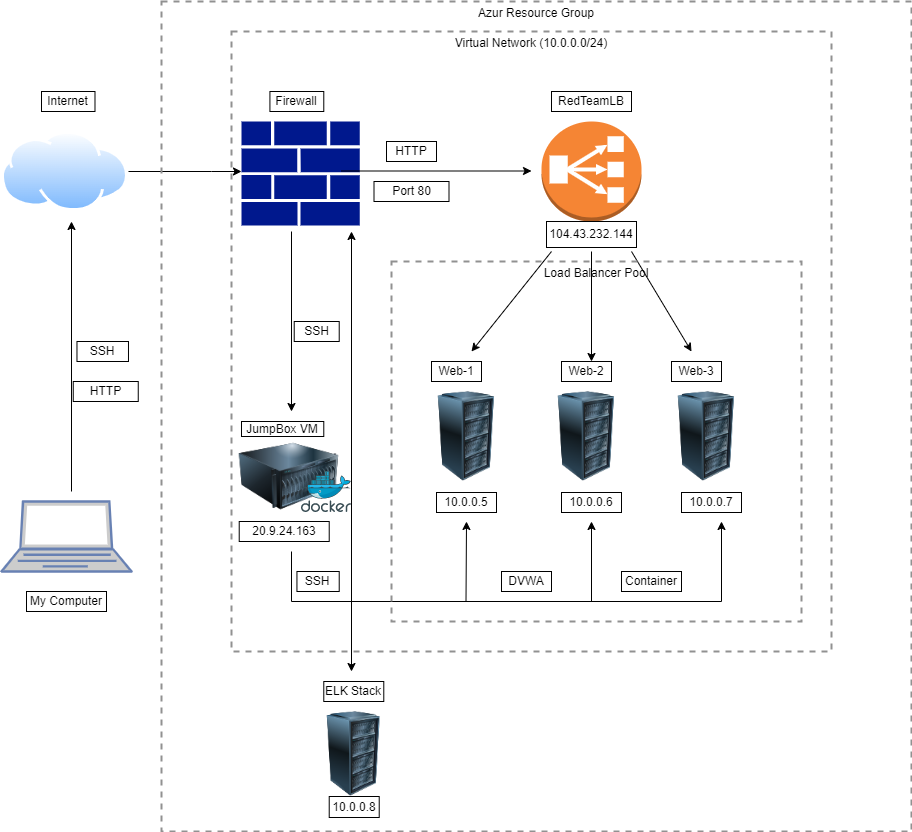

The diagram above was exported from draw.io. Its source (the exported page's mxGraphModel, read from the mxfile embedded in the PNG):
<mxGraphModel dx="782" dy="411" grid="1" gridSize="10" guides="1" tooltips="1" connect="1" arrows="1" fold="1" page="1" pageScale="1" pageWidth="1100" pageHeight="850" math="0" shadow="0">
  <root>
    <mxCell id="0" />
    <mxCell id="1" parent="0" />
    <mxCell id="QguW4875s4jcfEXFzLFv-2" value="" style="fontColor=#0066CC;verticalAlign=top;verticalLabelPosition=bottom;labelPosition=center;align=center;html=1;outlineConnect=0;fillColor=#CCCCCC;strokeColor=#6881B3;gradientColor=none;gradientDirection=north;strokeWidth=2;shape=mxgraph.networks.laptop;" parent="1" vertex="1">
      <mxGeometry x="30" y="510" width="130" height="70" as="geometry" />
    </mxCell>
    <mxCell id="7UJDCSYkPghbxqtrOec7-2" value="" style="edgeStyle=orthogonalEdgeStyle;rounded=0;orthogonalLoop=1;jettySize=auto;html=1;" parent="1" source="QguW4875s4jcfEXFzLFv-3" target="QguW4875s4jcfEXFzLFv-4" edge="1">
      <mxGeometry relative="1" as="geometry">
        <Array as="points">
          <mxPoint x="240" y="180" />
          <mxPoint x="240" y="180" />
        </Array>
      </mxGeometry>
    </mxCell>
    <mxCell id="QguW4875s4jcfEXFzLFv-3" value="" style="aspect=fixed;perimeter=ellipsePerimeter;html=1;align=center;shadow=0;dashed=0;spacingTop=3;image;image=img/lib/active_directory/internet_cloud.svg;" parent="1" vertex="1">
      <mxGeometry x="30" y="140" width="126.98" height="80" as="geometry" />
    </mxCell>
    <mxCell id="QguW4875s4jcfEXFzLFv-4" value="" style="sketch=0;aspect=fixed;pointerEvents=1;shadow=0;dashed=0;html=1;strokeColor=none;labelPosition=center;verticalLabelPosition=bottom;verticalAlign=top;align=center;fillColor=#00188D;shape=mxgraph.mscae.enterprise.firewall" parent="1" vertex="1">
      <mxGeometry x="270" y="130" width="118.17" height="104" as="geometry" />
    </mxCell>
    <mxCell id="QguW4875s4jcfEXFzLFv-5" value="" style="outlineConnect=0;dashed=0;verticalLabelPosition=bottom;verticalAlign=top;align=center;html=1;shape=mxgraph.aws3.classic_load_balancer;fillColor=#F58534;gradientColor=none;" parent="1" vertex="1">
      <mxGeometry x="570" y="130" width="100" height="100" as="geometry" />
    </mxCell>
    <mxCell id="QguW4875s4jcfEXFzLFv-6" value="" style="image;html=1;image=img/lib/clip_art/computers/Server_Rack_128x128.png" parent="1" vertex="1">
      <mxGeometry x="450" y="400" width="90" height="90" as="geometry" />
    </mxCell>
    <mxCell id="QguW4875s4jcfEXFzLFv-7" value="" style="image;html=1;image=img/lib/clip_art/computers/Server_Rack_128x128.png" parent="1" vertex="1">
      <mxGeometry x="570" y="400" width="90" height="90" as="geometry" />
    </mxCell>
    <mxCell id="QguW4875s4jcfEXFzLFv-8" value="" style="image;html=1;image=img/lib/clip_art/computers/Server_Rack_128x128.png" parent="1" vertex="1">
      <mxGeometry x="690" y="400" width="90" height="90" as="geometry" />
    </mxCell>
    <mxCell id="7UJDCSYkPghbxqtrOec7-1" value="" style="endArrow=classic;html=1;rounded=0;" parent="1" edge="1">
      <mxGeometry width="50" height="50" relative="1" as="geometry">
        <mxPoint x="100" y="500" as="sourcePoint" />
        <mxPoint x="100" y="230" as="targetPoint" />
      </mxGeometry>
    </mxCell>
    <mxCell id="7UJDCSYkPghbxqtrOec7-3" value="" style="endArrow=classic;html=1;rounded=0;" parent="1" edge="1">
      <mxGeometry width="50" height="50" relative="1" as="geometry">
        <mxPoint x="370" y="179.5" as="sourcePoint" />
        <mxPoint x="560" y="179.5" as="targetPoint" />
      </mxGeometry>
    </mxCell>
    <mxCell id="7UJDCSYkPghbxqtrOec7-4" value="" style="image;html=1;image=img/lib/clip_art/computers/Server_128x128.png" parent="1" vertex="1">
      <mxGeometry x="267.72" y="440" width="100" height="90" as="geometry" />
    </mxCell>
    <mxCell id="7UJDCSYkPghbxqtrOec7-5" value="" style="sketch=0;aspect=fixed;html=1;points=[];align=center;image;fontSize=12;image=img/lib/mscae/Docker.svg;" parent="1" vertex="1">
      <mxGeometry x="330" y="480" width="50" height="41" as="geometry" />
    </mxCell>
    <mxCell id="7UJDCSYkPghbxqtrOec7-6" value="20.9.24.163" style="rounded=0;whiteSpace=wrap;html=1;" parent="1" vertex="1">
      <mxGeometry x="267.72" y="530" width="90" height="20" as="geometry" />
    </mxCell>
    <mxCell id="7UJDCSYkPghbxqtrOec7-8" value="SSH" style="rounded=0;whiteSpace=wrap;html=1;" parent="1" vertex="1">
      <mxGeometry x="322.72" y="330" width="45" height="20" as="geometry" />
    </mxCell>
    <mxCell id="7UJDCSYkPghbxqtrOec7-9" value="" style="endArrow=none;html=1;rounded=0;" parent="1" edge="1">
      <mxGeometry width="50" height="50" relative="1" as="geometry">
        <mxPoint x="320" y="560" as="sourcePoint" />
        <mxPoint x="750" y="610" as="targetPoint" />
        <Array as="points">
          <mxPoint x="320" y="610" />
        </Array>
      </mxGeometry>
    </mxCell>
    <mxCell id="7UJDCSYkPghbxqtrOec7-10" value="" style="endArrow=classic;html=1;rounded=0;" parent="1" edge="1">
      <mxGeometry width="50" height="50" relative="1" as="geometry">
        <mxPoint x="580" y="260" as="sourcePoint" />
        <mxPoint x="500" y="360" as="targetPoint" />
      </mxGeometry>
    </mxCell>
    <mxCell id="7UJDCSYkPghbxqtrOec7-11" value="" style="endArrow=classic;html=1;rounded=0;" parent="1" edge="1">
      <mxGeometry width="50" height="50" relative="1" as="geometry">
        <mxPoint x="620" y="260" as="sourcePoint" />
        <mxPoint x="620" y="370" as="targetPoint" />
      </mxGeometry>
    </mxCell>
    <mxCell id="7UJDCSYkPghbxqtrOec7-12" value="" style="endArrow=classic;html=1;rounded=0;" parent="1" edge="1">
      <mxGeometry width="50" height="50" relative="1" as="geometry">
        <mxPoint x="660" y="260" as="sourcePoint" />
        <mxPoint x="720" y="360" as="targetPoint" />
      </mxGeometry>
    </mxCell>
    <mxCell id="7UJDCSYkPghbxqtrOec7-13" value="" style="endArrow=classic;html=1;rounded=0;" parent="1" edge="1">
      <mxGeometry width="50" height="50" relative="1" as="geometry">
        <mxPoint x="494.5" y="610" as="sourcePoint" />
        <mxPoint x="495" y="530" as="targetPoint" />
        <Array as="points" />
      </mxGeometry>
    </mxCell>
    <mxCell id="7UJDCSYkPghbxqtrOec7-15" value="" style="endArrow=classic;html=1;rounded=0;" parent="1" edge="1">
      <mxGeometry width="50" height="50" relative="1" as="geometry">
        <mxPoint x="620" y="610" as="sourcePoint" />
        <mxPoint x="620" y="530" as="targetPoint" />
      </mxGeometry>
    </mxCell>
    <mxCell id="7UJDCSYkPghbxqtrOec7-16" value="" style="endArrow=classic;html=1;rounded=0;" parent="1" edge="1">
      <mxGeometry width="50" height="50" relative="1" as="geometry">
        <mxPoint x="750" y="610" as="sourcePoint" />
        <mxPoint x="750" y="530" as="targetPoint" />
      </mxGeometry>
    </mxCell>
    <mxCell id="7UJDCSYkPghbxqtrOec7-17" value="Web-1" style="rounded=0;whiteSpace=wrap;html=1;" parent="1" vertex="1">
      <mxGeometry x="460" y="370" width="50" height="20" as="geometry" />
    </mxCell>
    <mxCell id="7UJDCSYkPghbxqtrOec7-18" value="Web-3" style="rounded=0;whiteSpace=wrap;html=1;" parent="1" vertex="1">
      <mxGeometry x="700" y="370" width="50" height="20" as="geometry" />
    </mxCell>
    <mxCell id="7UJDCSYkPghbxqtrOec7-19" value="Web-2" style="rounded=0;whiteSpace=wrap;html=1;" parent="1" vertex="1">
      <mxGeometry x="590" y="370" width="50" height="20" as="geometry" />
    </mxCell>
    <mxCell id="7UJDCSYkPghbxqtrOec7-20" style="edgeStyle=orthogonalEdgeStyle;rounded=0;orthogonalLoop=1;jettySize=auto;html=1;exitX=0.5;exitY=1;exitDx=0;exitDy=0;" parent="1" source="7UJDCSYkPghbxqtrOec7-19" target="7UJDCSYkPghbxqtrOec7-19" edge="1">
      <mxGeometry relative="1" as="geometry" />
    </mxCell>
    <mxCell id="7UJDCSYkPghbxqtrOec7-22" value="SSH" style="rounded=0;whiteSpace=wrap;html=1;" parent="1" vertex="1">
      <mxGeometry x="325.44000000000005" y="580" width="42.28" height="20" as="geometry" />
    </mxCell>
    <mxCell id="7UJDCSYkPghbxqtrOec7-23" value="DVWA" style="rounded=0;whiteSpace=wrap;html=1;" parent="1" vertex="1">
      <mxGeometry x="530" y="580" width="50" height="20" as="geometry" />
    </mxCell>
    <mxCell id="7UJDCSYkPghbxqtrOec7-25" value="Container" style="rounded=0;whiteSpace=wrap;html=1;" parent="1" vertex="1">
      <mxGeometry x="650" y="580" width="60" height="20" as="geometry" />
    </mxCell>
    <mxCell id="7UJDCSYkPghbxqtrOec7-26" value="My Computer" style="rounded=0;whiteSpace=wrap;html=1;" parent="1" vertex="1">
      <mxGeometry x="55" y="600" width="80" height="20" as="geometry" />
    </mxCell>
    <mxCell id="7UJDCSYkPghbxqtrOec7-27" value="Internet" style="rounded=0;whiteSpace=wrap;html=1;" parent="1" vertex="1">
      <mxGeometry x="70" y="100" width="53.49" height="20" as="geometry" />
    </mxCell>
    <mxCell id="7UJDCSYkPghbxqtrOec7-28" value="10.0.0.5" style="rounded=0;whiteSpace=wrap;html=1;" parent="1" vertex="1">
      <mxGeometry x="465" y="501" width="60" height="20" as="geometry" />
    </mxCell>
    <mxCell id="7UJDCSYkPghbxqtrOec7-29" value="10.0.0.6" style="rounded=0;whiteSpace=wrap;html=1;" parent="1" vertex="1">
      <mxGeometry x="590" y="501" width="60" height="20" as="geometry" />
    </mxCell>
    <mxCell id="7UJDCSYkPghbxqtrOec7-30" value="10.0.0.7" style="rounded=0;whiteSpace=wrap;html=1;" parent="1" vertex="1">
      <mxGeometry x="710" y="501" width="60" height="20" as="geometry" />
    </mxCell>
    <mxCell id="7UJDCSYkPghbxqtrOec7-31" value="RedTeamLB" style="rounded=0;whiteSpace=wrap;html=1;" parent="1" vertex="1">
      <mxGeometry x="580" y="100" width="80" height="20" as="geometry" />
    </mxCell>
    <mxCell id="7UJDCSYkPghbxqtrOec7-32" value="104.43.232.144" style="rounded=0;whiteSpace=wrap;html=1;" parent="1" vertex="1">
      <mxGeometry x="575" y="230" width="90" height="26" as="geometry" />
    </mxCell>
    <mxCell id="7UJDCSYkPghbxqtrOec7-34" value="Firewall" style="rounded=0;whiteSpace=wrap;html=1;" parent="1" vertex="1">
      <mxGeometry x="298.41999999999996" y="100" width="53.86" height="20" as="geometry" />
    </mxCell>
    <mxCell id="7UJDCSYkPghbxqtrOec7-35" value="SSH" style="rounded=0;whiteSpace=wrap;html=1;" parent="1" vertex="1">
      <mxGeometry x="105.47" y="350" width="51.51" height="20" as="geometry" />
    </mxCell>
    <mxCell id="7UJDCSYkPghbxqtrOec7-36" value="Load Balancer Pool" style="fontStyle=0;verticalAlign=top;align=center;spacingTop=-2;fillColor=none;rounded=0;whiteSpace=wrap;html=1;strokeColor=#919191;strokeWidth=2;dashed=1;container=1;collapsible=0;expand=0;recursiveResize=0;" parent="1" vertex="1">
      <mxGeometry x="420" y="270" width="410" height="360" as="geometry" />
    </mxCell>
    <mxCell id="7UJDCSYkPghbxqtrOec7-37" value="Azur Resource Group" style="fontStyle=0;verticalAlign=top;align=center;spacingTop=-2;fillColor=none;rounded=0;whiteSpace=wrap;html=1;strokeColor=#919191;strokeWidth=2;dashed=1;container=1;collapsible=0;expand=0;recursiveResize=0;" parent="7UJDCSYkPghbxqtrOec7-36" vertex="1">
      <mxGeometry x="-230" y="-260" width="750" height="830" as="geometry" />
    </mxCell>
    <mxCell id="7UJDCSYkPghbxqtrOec7-39" value="JumpBox VM" style="rounded=0;whiteSpace=wrap;html=1;" parent="1" vertex="1">
      <mxGeometry x="270" y="430" width="82.28" height="15" as="geometry" />
    </mxCell>
    <mxCell id="7UJDCSYkPghbxqtrOec7-40" value="HTTP" style="rounded=0;whiteSpace=wrap;html=1;" parent="1" vertex="1">
      <mxGeometry x="415" y="150" width="50" height="20" as="geometry" />
    </mxCell>
    <mxCell id="7UJDCSYkPghbxqtrOec7-41" value="Port 80" style="rounded=0;whiteSpace=wrap;html=1;" parent="1" vertex="1">
      <mxGeometry x="402.5" y="190" width="75" height="20" as="geometry" />
    </mxCell>
    <mxCell id="7UJDCSYkPghbxqtrOec7-42" value="HTTP" style="rounded=0;whiteSpace=wrap;html=1;" parent="1" vertex="1">
      <mxGeometry x="101.75" y="390" width="65" height="20" as="geometry" />
    </mxCell>
    <mxCell id="7UJDCSYkPghbxqtrOec7-44" value="" style="endArrow=classic;html=1;rounded=0;" parent="1" edge="1">
      <mxGeometry width="50" height="50" relative="1" as="geometry">
        <mxPoint x="320" y="240" as="sourcePoint" />
        <mxPoint x="320" y="420" as="targetPoint" />
      </mxGeometry>
    </mxCell>
    <mxCell id="6IM96vs1xUzjKr5VjPWi-2" value="Virtual Network (10.0.0.0/24)" style="fontStyle=0;verticalAlign=top;align=center;spacingTop=-2;fillColor=none;rounded=0;whiteSpace=wrap;html=1;strokeColor=#919191;strokeWidth=2;dashed=1;container=1;collapsible=0;expand=0;recursiveResize=0;" parent="1" vertex="1">
      <mxGeometry x="260" y="40" width="600" height="620" as="geometry" />
    </mxCell>
    <mxCell id="QxLzQNKLfS8kkOC3vaL7-3" value="ELK Stack" style="rounded=0;whiteSpace=wrap;html=1;" parent="1" vertex="1">
      <mxGeometry x="352.2799999999999" y="690" width="60" height="20" as="geometry" />
    </mxCell>
    <mxCell id="QxLzQNKLfS8kkOC3vaL7-4" value="10.0.0.8" style="rounded=0;whiteSpace=wrap;html=1;" parent="1" vertex="1">
      <mxGeometry x="357.71999999999997" y="805" width="50" height="21" as="geometry" />
    </mxCell>
    <mxCell id="QxLzQNKLfS8kkOC3vaL7-5" value="" style="image;html=1;image=img/lib/clip_art/computers/Server_Rack_128x128.png" parent="1" vertex="1">
      <mxGeometry x="337.28" y="720" width="90" height="85" as="geometry" />
    </mxCell>
    <mxCell id="tephjoWH49qNMf638ZKG-4" value="" style="endArrow=classic;startArrow=classic;html=1;rounded=0;" parent="1" edge="1">
      <mxGeometry width="50" height="50" relative="1" as="geometry">
        <mxPoint x="380" y="680" as="sourcePoint" />
        <mxPoint x="380" y="240" as="targetPoint" />
      </mxGeometry>
    </mxCell>
  </root>
</mxGraphModel>